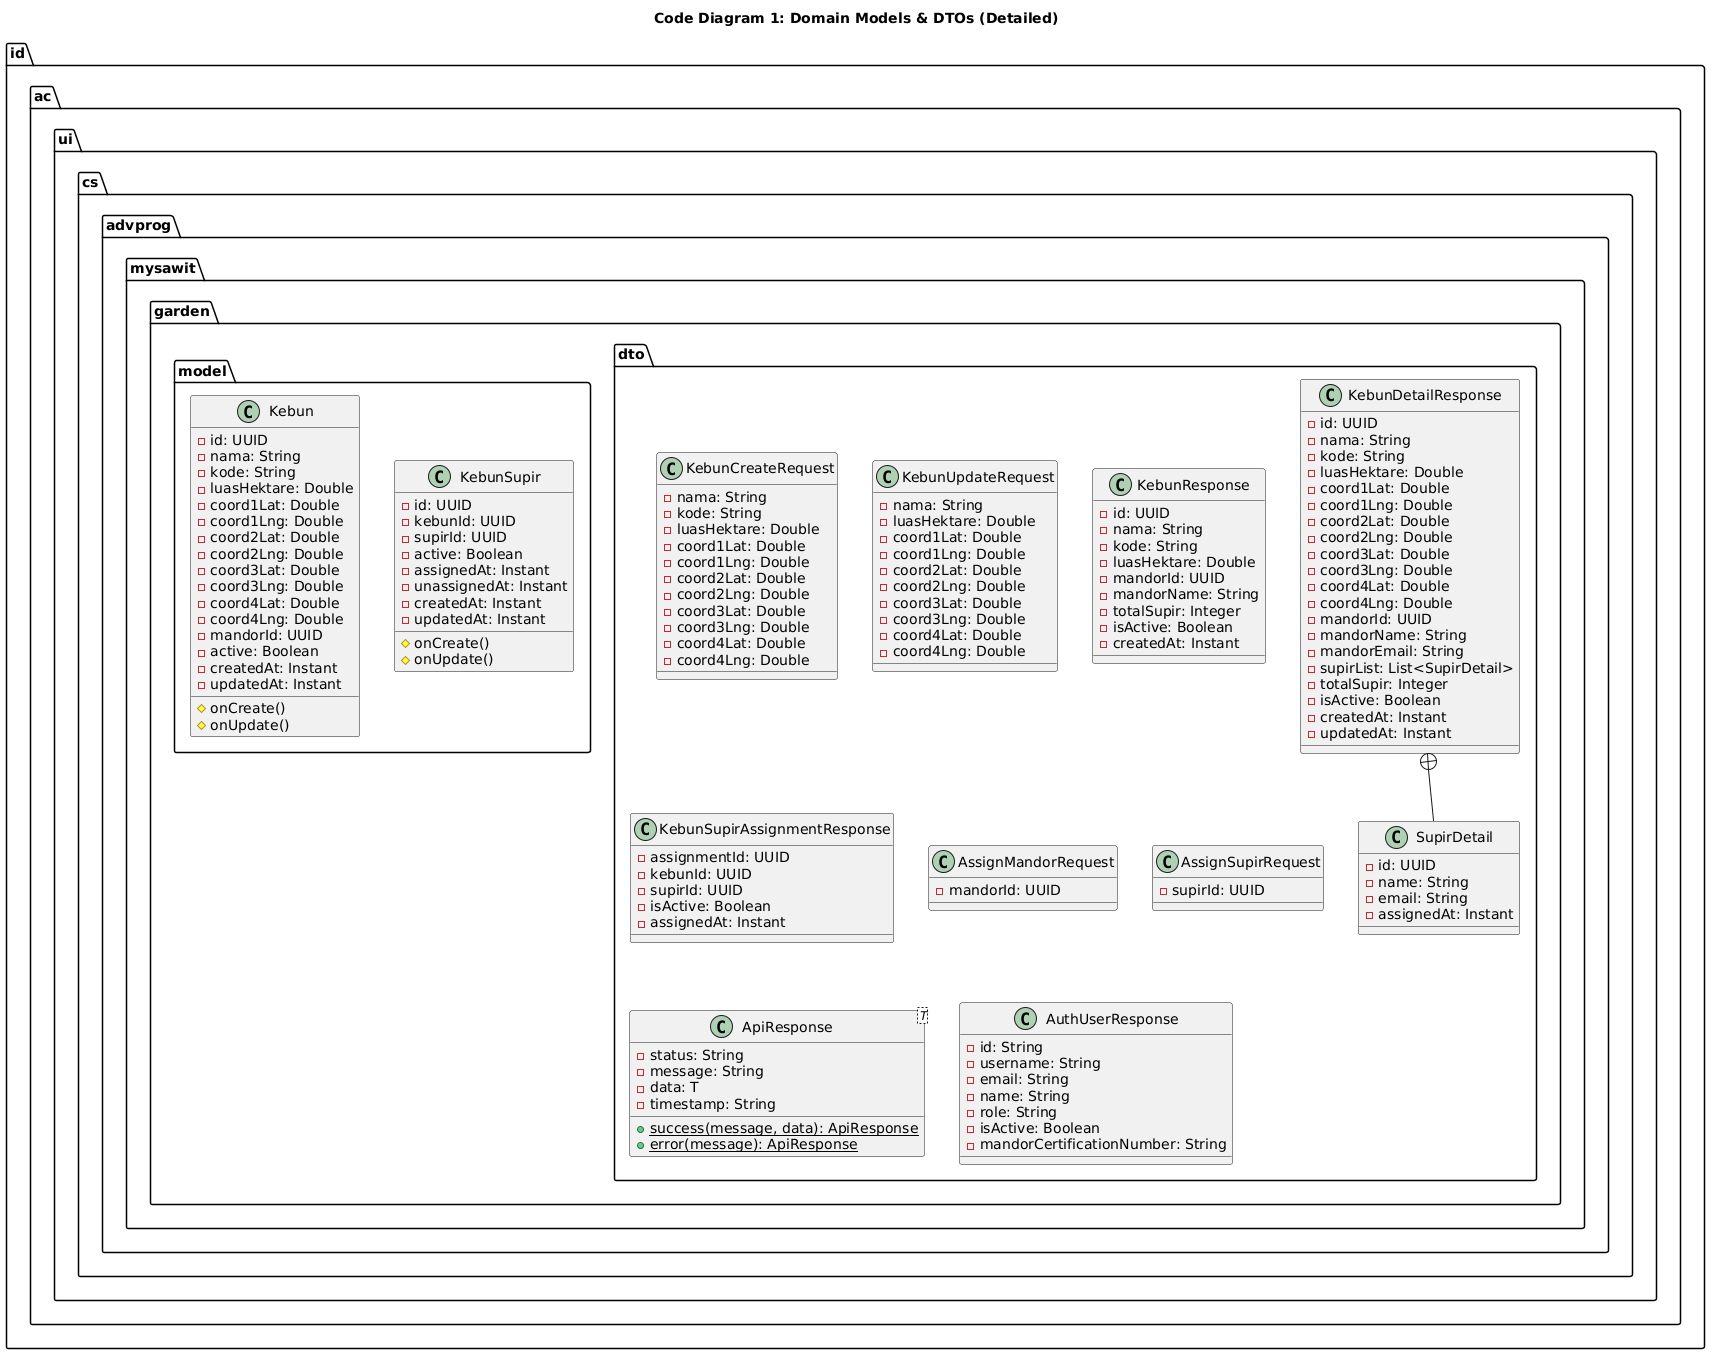

The diagram above was rendered by PlantUML. Its source (embedded in the PNG):
@startuml
title Code Diagram 1: Domain Models & DTOs (Detailed)

namespace id.ac.ui.cs.advprog.mysawit.garden {

  namespace model {
    class Kebun {
      -id: UUID
      -nama: String
      -kode: String
      -luasHektare: Double
      -coord1Lat: Double
      -coord1Lng: Double
      -coord2Lat: Double
      -coord2Lng: Double
      -coord3Lat: Double
      -coord3Lng: Double
      -coord4Lat: Double
      -coord4Lng: Double
      -mandorId: UUID
      -active: Boolean
      -createdAt: Instant
      -updatedAt: Instant
      #onCreate()
      #onUpdate()
    }

    class KebunSupir {
      -id: UUID
      -kebunId: UUID
      -supirId: UUID
      -active: Boolean
      -assignedAt: Instant
      -unassignedAt: Instant
      -createdAt: Instant
      -updatedAt: Instant
      #onCreate()
      #onUpdate()
    }
  }

  namespace dto {
    class KebunCreateRequest {
      -nama: String
      -kode: String
      -luasHektare: Double
      -coord1Lat: Double
      -coord1Lng: Double
      -coord2Lat: Double
      -coord2Lng: Double
      -coord3Lat: Double
      -coord3Lng: Double
      -coord4Lat: Double
      -coord4Lng: Double
    }

    class KebunUpdateRequest {
      -nama: String
      -luasHektare: Double
      -coord1Lat: Double
      -coord1Lng: Double
      -coord2Lat: Double
      -coord2Lng: Double
      -coord3Lat: Double
      -coord3Lng: Double
      -coord4Lat: Double
      -coord4Lng: Double
    }

    class KebunResponse {
      -id: UUID
      -nama: String
      -kode: String
      -luasHektare: Double
      -mandorId: UUID
      -mandorName: String
      -totalSupir: Integer
      -isActive: Boolean
      -createdAt: Instant
    }

    class KebunDetailResponse {
      -id: UUID
      -nama: String
      -kode: String
      -luasHektare: Double
      -coord1Lat: Double
      -coord1Lng: Double
      -coord2Lat: Double
      -coord2Lng: Double
      -coord3Lat: Double
      -coord3Lng: Double
      -coord4Lat: Double
      -coord4Lng: Double
      -mandorId: UUID
      -mandorName: String
      -mandorEmail: String
      -supirList: List<SupirDetail>
      -totalSupir: Integer
      -isActive: Boolean
      -createdAt: Instant
      -updatedAt: Instant
    }

    class SupirDetail {
      -id: UUID
      -name: String
      -email: String
      -assignedAt: Instant
    }

    class KebunSupirAssignmentResponse {
      -assignmentId: UUID
      -kebunId: UUID
      -supirId: UUID
      -isActive: Boolean
      -assignedAt: Instant
    }

    class AssignMandorRequest {
      -mandorId: UUID
    }

    class AssignSupirRequest {
      -supirId: UUID
    }

    class "ApiResponse<T>" as ApiResponse {
      -status: String
      -message: String
      -data: T
      -timestamp: String
      +{static} success(message, data): ApiResponse
      +{static} error(message): ApiResponse
    }

    class AuthUserResponse {
      -id: String
      -username: String
      -email: String
      -name: String
      -role: String
      -isActive: Boolean
      -mandorCertificationNumber: String
    }
  }
}

id.ac.ui.cs.advprog.mysawit.garden.dto.KebunDetailResponse +-- id.ac.ui.cs.advprog.mysawit.garden.dto.SupirDetail
@enduml